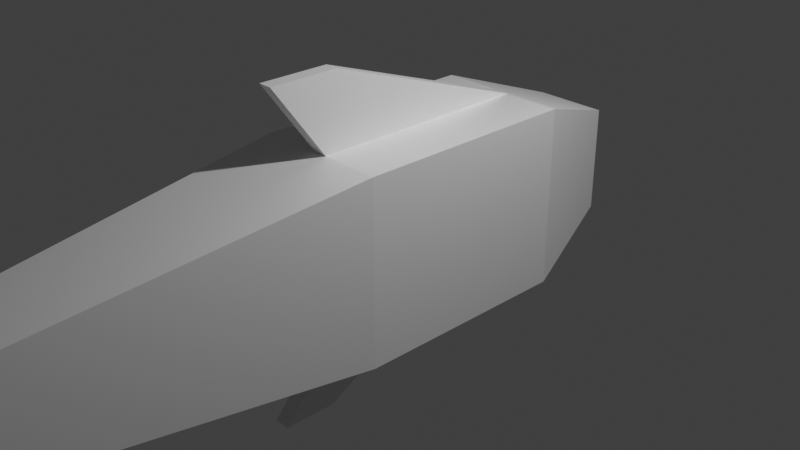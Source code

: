 # Source: shark2.blend  (saved by Blender 4.2.66; exported with 4.5.12 LTS)
import bpy
from mathutils import Matrix  # noqa: F401  (used for matrix-valued properties, if any)

bpy.ops.wm.read_factory_settings(use_empty=True)
scene = bpy.context.scene
scene.name = 'Scene'

# ---- collections
col_collection = bpy.data.collections.new('Collection'); scene.collection.children.link(col_collection)

# ---- materials (node trees are filled in below, after node groups)
mat_material = bpy.data.materials.new('Material')
mat_material.alpha_threshold = 0.0
mat_material.roughness = 0.5
mat_material.line_color = (0.0, 0.0, 0.0, 1.0)

# ---- material node trees
mat_material.use_nodes = True; mat_material.node_tree.nodes.clear()
_N = mat_material.node_tree.nodes; _L = mat_material.node_tree.links
n0 = _N.new('ShaderNodeOutputMaterial'); n0.name = 'Material Output'; n0.location = (300, 300)
n1 = _N.new('ShaderNodeBsdfPrincipled'); n1.name = 'Principled BSDF'; n1.location = (10, 300)
n1.inputs[3].default_value = 1.45
_L.new(n1.outputs[0], n0.inputs[0])
n0.is_active_output = True

# ---- world
world_world = bpy.data.worlds.new('World'); scene.world = world_world
world_world.use_nodes = True; world_world.node_tree.nodes.clear()
_N = world_world.node_tree.nodes; _L = world_world.node_tree.links
n0 = _N.new('ShaderNodeOutputWorld'); n0.name = 'World Output'; n0.location = (300, 300)
n1 = _N.new('ShaderNodeBackground'); n1.name = 'Background'; n1.location = (10, 300)
n1.inputs[0].default_value = (0.05088, 0.05088, 0.05088, 1.0)
_L.new(n1.outputs[0], n0.inputs[0])
n0.is_active_output = True
world_world.color = (0.05088, 0.05088, 0.05088)
world_world.sun_shadow_jitter_overblur = 0.0

# ---- cameras
cam_camera = bpy.data.cameras.new('Camera')
cam_camera.clip_end = 100.0
cam_camera.ortho_scale = 7.314

# ---- lights
light_light = bpy.data.lights.new('Light', 'POINT')
light_light.energy = 1000.0
light_light.shadow_soft_size = 0.1

# ---- meshes
me_cube = bpy.data.meshes.new('Cube')
me_cube.from_pydata([(0.73, 1.476, 1.0), (0.73, 1.476, -1.0), (0.73, -1.0, 1.0), (0.73, -1.0, -1.0), (-0.73, 1.476, 1.0), (-0.73, 1.476, -1.0), (-0.73, -1.0, 1.0), (-0.73, -1.0, -1.0), (0.406, 2.674, 0.59), (0.406, 2.674, -0.59), (-0.406, 2.674, 0.59), (-0.406, 2.674, -0.59), (0.3847, -5.477, 0.4618), (0.3847, -5.477, -0.4618), (-0.3847, -5.477, 0.4618), (-0.3847, -5.477, -0.4618), (0.3058, -5.954, 1.413), (0.3058, -5.954, -1.413), (-0.3058, -5.954, 1.413), (-0.3058, -5.954, -1.413), (-0.06537, -1.0, 1.0), (-0.06537, 1.476, 1.0), (0.08406, 1.476, 1.0), (0.08406, -1.0, 1.0), (0.08406, -1.585, 1.803), (-0.06537, -1.585, 1.803), (-0.06537, -0.8372, 1.803), (0.08406, -0.8372, 1.803), (0.1981, 1.476, -1.0), (0.1051, -1.0, -1.0), (-0.1669, 1.476, -1.0), (-0.07393, -1.0, -1.0), (0.1051, 0.2382, -1.0), (-0.07393, 0.2382, -1.0), (-0.07393, -1.612, -1.721), (0.1051, -1.612, -1.721), (0.1051, -1.027, -1.721), (-0.07393, -1.027, -1.721), (0.406, 2.674, 0.0), (-0.406, 2.674, 0.0)], [], [(21, 4, 6, 20), (6, 7, 15, 14), (7, 6, 4, 5), (28, 1, 3, 29, 32), (1, 0, 2, 3), (5, 4, 10, 39, 11), (1, 28, 30, 5, 11, 9), (4, 21, 22, 0, 8, 10), (0, 1, 9, 38, 8), (12, 14, 18, 16), (7, 31, 29, 3, 13, 15), (2, 23, 20, 6, 14, 12), (3, 2, 12, 13), (17, 16, 18, 19), (14, 15, 19, 18), (15, 13, 17, 19), (13, 12, 16, 17), (20, 23, 24, 25), (0, 22, 23, 2), (27, 26, 25, 24), (23, 22, 27, 24), (22, 21, 26, 27), (21, 20, 25, 26), (33, 32, 36, 37), (5, 30, 33, 31, 7), (30, 28, 32, 33), (37, 36, 35, 34), (32, 29, 35, 36), (31, 33, 37, 34), (29, 31, 34, 35), (8, 38, 39, 10), (9, 11, 39, 38)])
_uv = me_cube.uv_layers.new(name='UVMap')
_uv.uv.foreach_set('vector', [0.8383, 0.159, 0.8915, 0.159, 0.8915, 0.3529, 0.8383, 0.3529, 0.2445, 0.4597, 0.08427, 0.4597, 0.1274, 0.1013, 0.2014, 0.1013, 0.08427, 0.4597, 0.2445, 0.4597, 0.2445, 0.6581, 0.08427, 0.6581, 0.7319, 0.07737, 0.7745, 0.07737, 0.7745, 0.2617, 0.7245, 0.2617, 0.7245, 0.1696, 0.4131, 0.2206, 0.5733, 0.2206, 0.5733, 0.4189, 0.4131, 0.4189, 0.08427, 0.6581, 0.2445, 0.6581, 0.2764, 0.7543, 0.1644, 0.7543, 0.05235, 0.7543, 0.7745, 0.07737, 0.7319, 0.07737, 0.7027, 0.07737, 0.6576, 0.07737, 0.6835, 9.551e-09, 0.7486, 9.551e-09, 0.8915, 0.159, 0.8383, 0.159, 0.8263, 0.159, 0.7745, 0.159, 0.8005, 0.05846, 0.8655, 0.05846, 0.5733, 0.2206, 0.4131, 0.2206, 0.3811, 0.1243, 0.4932, 0.1243, 0.6052, 0.1243, 0.9473, 0.8741, 0.8857, 0.8741, 0.892, 0.7126, 0.941, 0.7126, 0.6576, 0.2617, 0.7101, 0.2617, 0.7245, 0.2617, 0.7745, 0.2617, 0.7469, 0.5792, 0.6852, 0.5792, 0.7745, 0.3529, 0.8263, 0.3529, 0.8383, 0.3529, 0.8915, 0.3529, 0.8638, 0.7126, 0.8022, 0.7126, 0.4131, 0.4189, 0.5733, 0.4189, 0.5302, 0.7773, 0.4562, 0.7773, 0.8915, 0.3235, 0.8915, 0.0, 0.9405, 0.0, 0.9405, 0.3235, 0.2014, 0.1013, 0.1274, 0.1013, 0.0, 0.0, 0.3288, -2.482e-08, 0.6852, 0.5792, 0.7469, 0.5792, 0.7405, 0.7205, 0.6915, 0.7205, 0.4562, 0.7773, 0.5302, 0.7773, 0.6576, 0.8786, 0.3288, 0.8786, 0.9573, 0.4553, 0.9453, 0.4553, 0.9453, 0.3235, 0.9573, 0.3235, 0.7745, 0.159, 0.8263, 0.159, 0.8263, 0.3529, 0.7745, 0.3529, 0.3822, 0.8786, 0.3941, 0.8786, 0.3941, 0.9372, 0.3822, 0.9372, 0.8857, 0.8217, 0.7745, 0.986, 0.7745, 0.7623, 0.8081, 0.7126, 0.9525, 0.2033, 0.9405, 0.2033, 0.9405, 0.0, 0.9525, 0.0, 0.7687, 0.9939, 0.6576, 0.8296, 0.7351, 0.7205, 0.7687, 0.7701, 0.7101, 0.1696, 0.7245, 0.1696, 0.7245, 0.288, 0.7101, 0.288, 0.6576, 0.07737, 0.7027, 0.07737, 0.7101, 0.1696, 0.7101, 0.2617, 0.6576, 0.2617, 0.7027, 0.07737, 0.7319, 0.07737, 0.7245, 0.1696, 0.7101, 0.1696, 0.7101, 0.288, 0.7245, 0.288, 0.7245, 0.3315, 0.7101, 0.3315, 0.8915, 0.3235, 0.9453, 0.4069, 0.9169, 0.4836, 0.8915, 0.4442, 0.8915, 0.5669, 0.9453, 0.4836, 0.9453, 0.6042, 0.9199, 0.6436, 0.3678, 0.8786, 0.3822, 0.8786, 0.3822, 0.9404, 0.3678, 0.9404, 0.6052, 0.1243, 0.4932, 0.1243, 0.1644, 0.7543, 0.2764, 0.7543, 0.3811, 0.1243, 0.05235, 0.7543, 0.1644, 0.7543, 0.4932, 0.1243])
me_cube.materials.append(mat_material)
me_cube.use_mirror_vertex_groups = False
me_cube.update()

# ---- objects
ob_cube = bpy.data.objects.new('Cube', me_cube)
ob_light = bpy.data.objects.new('Light', light_light)
ob_camera = bpy.data.objects.new('Camera', cam_camera)

# ---- transforms, parenting, visibility, modifiers, constraints
ob_cube.location = (0.0, 0.0, 0.0)
ob_cube.lock_rotations_4d = False
ob_cube.empty_display_type = 'ARROWS'
ob_cube.lineart.crease_threshold = 0.0
ob_light.location = (4.076, 1.005, 5.904)
ob_light.rotation_euler = (0.6503, 0.05522, 1.866)
ob_light.lock_rotations_4d = False
ob_light.empty_display_type = 'ARROWS'
ob_light.color = (0.0, 0.0, 0.0, 0.0)
ob_light.lineart.crease_threshold = 0.0
ob_camera.location = (7.359, -6.926, 4.958)
ob_camera.rotation_euler = (1.109, 0.0, 0.8149)
ob_camera.lock_rotations_4d = False
ob_camera.empty_display_type = 'ARROWS'
ob_camera.color = (0.0, 0.0, 0.0, 0.0)
ob_camera.display_type = 'WIRE'
ob_camera.lineart.crease_threshold = 0.0

# ---- collection membership
col_collection.objects.link(ob_cube)
col_collection.objects.link(ob_light)
col_collection.objects.link(ob_camera)

# ---- scene / render settings (as saved in the file)
scene.camera = ob_camera
scene.frame_start = 1; scene.frame_end = 250; scene.frame_set(1)
scene.render.engine = 'BLENDER_EEVEE_NEXT'
scene.view_settings.view_transform = 'Standard'
bpy.context.view_layer.update()
